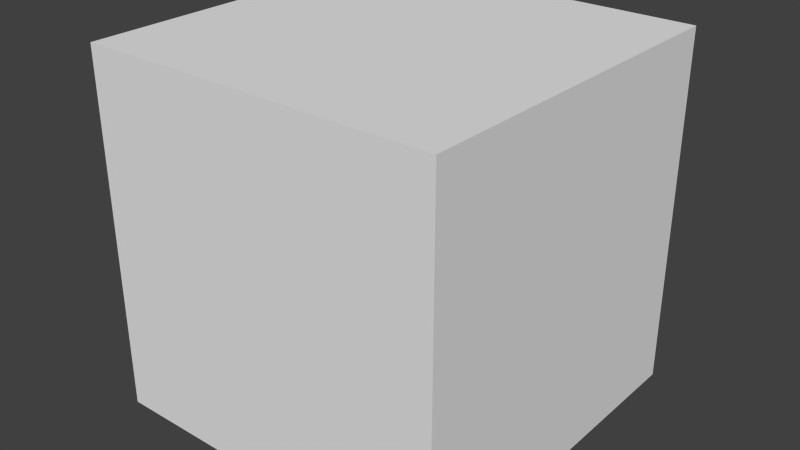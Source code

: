 # Source: open-box.blend  (saved by Blender 2.73.0; exported with 4.5.12 LTS)
import bpy
from mathutils import Matrix  # noqa: F401  (used for matrix-valued properties, if any)

bpy.ops.wm.read_factory_settings(use_empty=True)
scene = bpy.context.scene
scene.name = 'Scene'

# ---- collections
col_collection_1 = bpy.data.collections.new('Collection 1'); scene.collection.children.link(col_collection_1)

# ---- materials (node trees are filled in below, after node groups)
mat_material = bpy.data.materials.new('Material')
mat_material.alpha_threshold = 0.0
mat_material.use_transparent_shadow = False
mat_material.roughness = 0.5
mat_material.line_color = (0.0, 0.0, 0.0, 1.0)

# ---- material node trees

# ---- world
world_world = bpy.data.worlds.new('World'); scene.world = world_world
world_world.color = (0.05088, 0.05088, 0.05088)
world_world.use_sun_shadow = False
world_world.sun_shadow_jitter_overblur = 0.0
world_world.cycles.sampling_method = 'MANUAL'
world_world.cycles.sample_map_resolution = 256

# ---- meshes
me_cube = bpy.data.meshes.new('Cube')
me_cube.from_pydata([(1.0, 1.0, 0.0), (1.0, -1.0, 0.0), (-1.0, -1.0, 0.0), (-0.9122, -0.9122, 0.0), (0.9122, -0.9122, 0.0), (0.9122, 0.9122, 0.0), (-0.9122, 0.9122, 0.0), (-1.0, 1.0, 0.0), (1.0, 1.0, 2.0), (-1.0, 1.0, 2.0), (1.0, -1.0, 2.0), (-1.0, -1.0, 2.0), (-0.9122, 0.9122, 1.928), (-0.9122, -0.9122, 1.928), (0.9122, -0.9122, 1.928), (0.9122, 0.9122, 1.928)], [], [(0, 1, 2, 3, 4, 5), (0, 5, 6, 3, 2, 7), (8, 0, 7, 9), (0, 8, 10, 1), (1, 10, 11, 2), (2, 11, 9, 7), (8, 9, 11, 10), (3, 6, 12, 13), (4, 3, 13, 14), (14, 13, 12, 15), (6, 5, 15, 12), (5, 4, 14, 15)])
_uv = me_cube.uv_layers.new(name='UVMap')
_uv.uv.foreach_set('vector', [1.662e-08, 0.6667, 0.2788, 0.6667, 0.2788, 1.0, 0.25, 0.9655, 0.25, 0.7011, 0.02882, 0.7011, 1.662e-08, 0.6667, 0.02882, 0.7011, 0.02882, 0.9655, 0.25, 0.9655, 0.2788, 1.0, 0.0, 1.0, 0.2788, 0.3333, 0.5576, 0.3333, 0.5576, 0.6667, 0.2788, 0.6667, 0.5576, 0.3333, 0.2788, 0.3333, 0.2788, 0.0, 0.5576, 6.954e-08, 0.0, 0.0, 0.2788, 1.192e-07, 0.2788, 0.3333, 0.0, 0.3333, 0.2788, 0.6667, 1.662e-08, 0.6667, 0.0, 0.3333, 0.2788, 0.3333, 0.8365, 0.0, 0.8365, 0.3333, 0.5576, 0.3333, 0.5576, 7.947e-08, 0.7788, 0.3333, 1.0, 0.3333, 1.0, 0.6322, 0.7788, 0.6322, 0.2788, 0.6667, 0.5, 0.6667, 0.5, 0.9655, 0.2788, 0.9655, 1.0, 0.6322, 1.0, 0.8966, 0.7788, 0.8966, 0.7788, 0.6322, 0.7788, 0.9311, 0.5576, 0.9311, 0.5576, 0.6322, 0.7788, 0.6322, 0.5576, 0.3333, 0.7788, 0.3333, 0.7788, 0.6322, 0.5576, 0.6322])
me_cube.materials.append(mat_material)
me_cube.use_remesh_preserve_volume = False
me_cube.use_remesh_preserve_attributes = False
me_cube.use_mirror_vertex_groups = False
me_cube.update()

# ---- objects
ob_cube = bpy.data.objects.new('Cube', me_cube)

# ---- transforms, parenting, visibility, modifiers, constraints
ob_cube.location = (0.0, 0.0, 0.0)
ob_cube.lock_rotations_4d = False
ob_cube.empty_display_type = 'ARROWS'
ob_cube.lineart.crease_threshold = 0.0

# ---- collection membership
col_collection_1.objects.link(ob_cube)

# ---- scene / render settings (as saved in the file)
scene.frame_start = 1; scene.frame_end = 250; scene.frame_set(1)
scene.render.engine = 'BLENDER_EEVEE_NEXT'
scene.render.resolution_percentage = 50
scene.render.dither_intensity = 0.0
scene.cycles.use_denoising = False
scene.cycles.samples = 10
scene.cycles.sampling_pattern = 'TABULATED_SOBOL'
scene.cycles.light_sampling_threshold = 0.0
scene.cycles.use_adaptive_sampling = False
scene.cycles.use_light_tree = False
scene.cycles.blur_glossy = 0.0
scene.cycles.pixel_filter_type = 'GAUSSIAN'
scene.cycles.sample_clamp_indirect = 0.0
scene.view_settings.view_transform = 'Standard'
bpy.context.view_layer.update()

# ---- added for rendering (the .blend has no active camera and no usable light): camera, sun
cam_auto = bpy.data.cameras.new('AutoCamera')
cam_auto.lens = 50.0
cam_auto.sensor_width = 36.0
cam_auto.clip_end = 1000.0
ob_auto_camera = bpy.data.objects.new('AutoCamera', cam_auto)
scene.collection.objects.link(ob_auto_camera)
ob_auto_camera.location = (3.20507, -3.84609, 3.56406)
ob_auto_camera.rotation_euler = (1.09748, -7.21219e-08, 0.694738)
scene.camera = ob_auto_camera
light_auto_sun = bpy.data.lights.new('AutoSun', 'SUN')
light_auto_sun.energy = 3.0
light_auto_sun.angle = 0.0523599
ob_auto_sun = bpy.data.objects.new('AutoSun', light_auto_sun)
scene.collection.objects.link(ob_auto_sun)
ob_auto_sun.rotation_euler = (0.872665, 0.174533, 0.523599)
bpy.context.view_layer.update()

